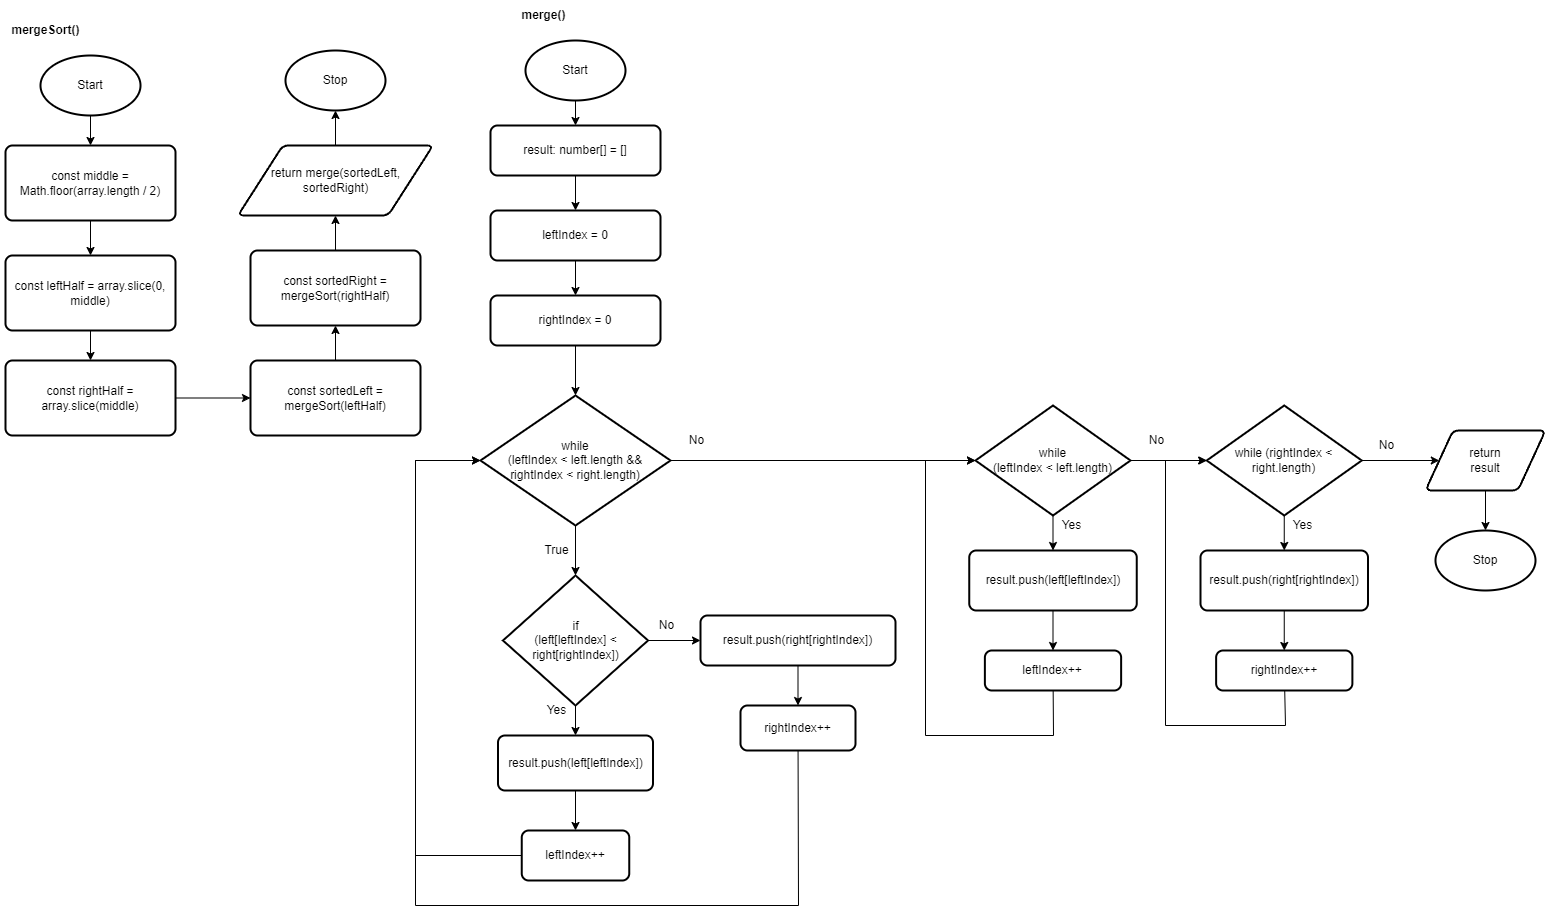

The diagram above was exported from draw.io. Its source (the exported page's mxGraphModel, read from the mxfile embedded in the PNG):
<mxGraphModel dx="1086" dy="1869" grid="1" gridSize="10" guides="1" tooltips="1" connect="1" arrows="1" fold="1" page="1" pageScale="1" pageWidth="827" pageHeight="1169" math="0" shadow="0">
  <root>
    <mxCell id="0" />
    <mxCell id="1" parent="0" />
    <mxCell id="2" style="edgeStyle=none;html=1;" edge="1" parent="1" source="3">
      <mxGeometry relative="1" as="geometry">
        <mxPoint x="90" y="130" as="targetPoint" />
      </mxGeometry>
    </mxCell>
    <mxCell id="3" value="Start" style="strokeWidth=2;html=1;shape=mxgraph.flowchart.start_1;whiteSpace=wrap;" vertex="1" parent="1">
      <mxGeometry x="40" y="40" width="100" height="60" as="geometry" />
    </mxCell>
    <mxCell id="4" value="&lt;b&gt;mergeSort()&lt;/b&gt;" style="text;html=1;align=center;verticalAlign=middle;resizable=0;points=[];autosize=1;strokeColor=none;fillColor=none;" vertex="1" parent="1">
      <mxGeometry width="90" height="30" as="geometry" />
    </mxCell>
    <mxCell id="5" value="&lt;b&gt;merge()&lt;/b&gt;" style="text;html=1;align=center;verticalAlign=middle;resizable=0;points=[];autosize=1;strokeColor=none;fillColor=none;" vertex="1" parent="1">
      <mxGeometry x="510" y="-15" width="65" height="30" as="geometry" />
    </mxCell>
    <mxCell id="6" style="edgeStyle=none;html=1;" edge="1" parent="1" source="7" target="9">
      <mxGeometry relative="1" as="geometry" />
    </mxCell>
    <mxCell id="7" value="const middle = Math.floor(array.length / 2)" style="rounded=1;whiteSpace=wrap;html=1;absoluteArcSize=1;arcSize=14;strokeWidth=2;" vertex="1" parent="1">
      <mxGeometry x="5" y="130" width="170" height="75" as="geometry" />
    </mxCell>
    <mxCell id="8" style="edgeStyle=none;html=1;" edge="1" parent="1" source="9" target="11">
      <mxGeometry relative="1" as="geometry" />
    </mxCell>
    <mxCell id="9" value="const leftHalf = array.slice(0, middle)" style="rounded=1;whiteSpace=wrap;html=1;absoluteArcSize=1;arcSize=14;strokeWidth=2;" vertex="1" parent="1">
      <mxGeometry x="5" y="240" width="170" height="75" as="geometry" />
    </mxCell>
    <mxCell id="10" style="edgeStyle=none;html=1;" edge="1" parent="1" source="11" target="13">
      <mxGeometry relative="1" as="geometry" />
    </mxCell>
    <mxCell id="11" value="const rightHalf = array.slice(middle)" style="rounded=1;whiteSpace=wrap;html=1;absoluteArcSize=1;arcSize=14;strokeWidth=2;" vertex="1" parent="1">
      <mxGeometry x="5" y="345" width="170" height="75" as="geometry" />
    </mxCell>
    <mxCell id="12" style="edgeStyle=none;html=1;" edge="1" parent="1" source="13" target="15">
      <mxGeometry relative="1" as="geometry" />
    </mxCell>
    <mxCell id="13" value="const sortedLeft = mergeSort(leftHalf)" style="rounded=1;whiteSpace=wrap;html=1;absoluteArcSize=1;arcSize=14;strokeWidth=2;" vertex="1" parent="1">
      <mxGeometry x="250" y="345" width="170" height="75" as="geometry" />
    </mxCell>
    <mxCell id="14" style="edgeStyle=none;html=1;" edge="1" parent="1" source="15" target="17">
      <mxGeometry relative="1" as="geometry" />
    </mxCell>
    <mxCell id="15" value="const sortedRight = mergeSort(rightHalf)" style="rounded=1;whiteSpace=wrap;html=1;absoluteArcSize=1;arcSize=14;strokeWidth=2;" vertex="1" parent="1">
      <mxGeometry x="250" y="235" width="170" height="75" as="geometry" />
    </mxCell>
    <mxCell id="16" style="edgeStyle=none;html=1;" edge="1" parent="1" source="17" target="18">
      <mxGeometry relative="1" as="geometry" />
    </mxCell>
    <mxCell id="17" value="return merge(sortedLeft, sortedRight)" style="shape=parallelogram;html=1;strokeWidth=2;perimeter=parallelogramPerimeter;whiteSpace=wrap;rounded=1;arcSize=12;size=0.23;" vertex="1" parent="1">
      <mxGeometry x="237.5" y="130" width="195" height="70" as="geometry" />
    </mxCell>
    <mxCell id="18" value="Stop" style="strokeWidth=2;html=1;shape=mxgraph.flowchart.start_1;whiteSpace=wrap;" vertex="1" parent="1">
      <mxGeometry x="285" y="35" width="100" height="60" as="geometry" />
    </mxCell>
    <mxCell id="19" style="edgeStyle=none;html=1;" edge="1" parent="1" source="20" target="22">
      <mxGeometry relative="1" as="geometry" />
    </mxCell>
    <mxCell id="20" value="Start" style="strokeWidth=2;html=1;shape=mxgraph.flowchart.start_1;whiteSpace=wrap;" vertex="1" parent="1">
      <mxGeometry x="525" y="25" width="100" height="60" as="geometry" />
    </mxCell>
    <mxCell id="21" style="edgeStyle=none;html=1;" edge="1" parent="1" source="22" target="24">
      <mxGeometry relative="1" as="geometry" />
    </mxCell>
    <mxCell id="22" value="result: number[] = []" style="rounded=1;whiteSpace=wrap;html=1;absoluteArcSize=1;arcSize=14;strokeWidth=2;" vertex="1" parent="1">
      <mxGeometry x="490" y="110" width="170" height="50" as="geometry" />
    </mxCell>
    <mxCell id="23" style="edgeStyle=none;html=1;" edge="1" parent="1" source="24" target="26">
      <mxGeometry relative="1" as="geometry" />
    </mxCell>
    <mxCell id="24" value="leftIndex = 0" style="rounded=1;whiteSpace=wrap;html=1;absoluteArcSize=1;arcSize=14;strokeWidth=2;" vertex="1" parent="1">
      <mxGeometry x="490" y="195" width="170" height="50" as="geometry" />
    </mxCell>
    <mxCell id="25" style="edgeStyle=none;html=1;" edge="1" parent="1" source="26" target="29">
      <mxGeometry relative="1" as="geometry" />
    </mxCell>
    <mxCell id="26" value="rightIndex = 0" style="rounded=1;whiteSpace=wrap;html=1;absoluteArcSize=1;arcSize=14;strokeWidth=2;" vertex="1" parent="1">
      <mxGeometry x="490" y="280" width="170" height="50" as="geometry" />
    </mxCell>
    <mxCell id="27" style="edgeStyle=none;html=1;" edge="1" parent="1" source="29" target="32">
      <mxGeometry relative="1" as="geometry" />
    </mxCell>
    <mxCell id="28" style="edgeStyle=none;rounded=0;html=1;entryX=0;entryY=0.5;entryDx=0;entryDy=0;entryPerimeter=0;" edge="1" parent="1" source="29" target="46">
      <mxGeometry relative="1" as="geometry" />
    </mxCell>
    <mxCell id="29" value="while &lt;br&gt;(leftIndex &amp;lt; left.length &amp;amp;&amp;amp; rightIndex &amp;lt; right.length)" style="strokeWidth=2;html=1;shape=mxgraph.flowchart.decision;whiteSpace=wrap;" vertex="1" parent="1">
      <mxGeometry x="480" y="380" width="190" height="130" as="geometry" />
    </mxCell>
    <mxCell id="30" style="edgeStyle=none;html=1;" edge="1" parent="1" source="32" target="35">
      <mxGeometry relative="1" as="geometry" />
    </mxCell>
    <mxCell id="31" style="edgeStyle=none;rounded=0;html=1;" edge="1" parent="1" source="32" target="40">
      <mxGeometry relative="1" as="geometry" />
    </mxCell>
    <mxCell id="32" value="if &lt;br&gt;(left[leftIndex] &amp;lt; right[rightIndex])" style="strokeWidth=2;html=1;shape=mxgraph.flowchart.decision;whiteSpace=wrap;" vertex="1" parent="1">
      <mxGeometry x="502.5" y="560" width="145" height="130" as="geometry" />
    </mxCell>
    <mxCell id="33" value="True" style="text;html=1;align=center;verticalAlign=middle;resizable=0;points=[];autosize=1;strokeColor=none;fillColor=none;" vertex="1" parent="1">
      <mxGeometry x="533" y="520" width="45" height="30" as="geometry" />
    </mxCell>
    <mxCell id="34" style="edgeStyle=none;html=1;" edge="1" parent="1" source="35" target="37">
      <mxGeometry relative="1" as="geometry" />
    </mxCell>
    <mxCell id="35" value="result.push(left[leftIndex])" style="rounded=1;whiteSpace=wrap;html=1;absoluteArcSize=1;arcSize=14;strokeWidth=2;" vertex="1" parent="1">
      <mxGeometry x="497.5" y="720" width="155" height="55" as="geometry" />
    </mxCell>
    <mxCell id="36" style="edgeStyle=none;html=1;entryX=0;entryY=0.5;entryDx=0;entryDy=0;entryPerimeter=0;rounded=0;" edge="1" parent="1" source="37" target="29">
      <mxGeometry relative="1" as="geometry">
        <Array as="points">
          <mxPoint x="415" y="840" />
          <mxPoint x="415" y="445" />
        </Array>
      </mxGeometry>
    </mxCell>
    <mxCell id="37" value="leftIndex++" style="rounded=1;whiteSpace=wrap;html=1;absoluteArcSize=1;arcSize=14;strokeWidth=2;" vertex="1" parent="1">
      <mxGeometry x="521.25" y="815" width="107.5" height="50" as="geometry" />
    </mxCell>
    <mxCell id="38" value="Yes" style="text;html=1;align=center;verticalAlign=middle;resizable=0;points=[];autosize=1;strokeColor=none;fillColor=none;" vertex="1" parent="1">
      <mxGeometry x="536" y="680" width="40" height="30" as="geometry" />
    </mxCell>
    <mxCell id="39" style="edgeStyle=none;rounded=0;html=1;" edge="1" parent="1" source="40" target="42">
      <mxGeometry relative="1" as="geometry" />
    </mxCell>
    <mxCell id="40" value="result.push(right[rightIndex])" style="rounded=1;whiteSpace=wrap;html=1;absoluteArcSize=1;arcSize=14;strokeWidth=2;" vertex="1" parent="1">
      <mxGeometry x="700" y="600" width="195" height="50" as="geometry" />
    </mxCell>
    <mxCell id="41" style="edgeStyle=none;rounded=0;html=1;entryX=0;entryY=0.5;entryDx=0;entryDy=0;entryPerimeter=0;" edge="1" parent="1" source="42" target="29">
      <mxGeometry relative="1" as="geometry">
        <Array as="points">
          <mxPoint x="798" y="890" />
          <mxPoint x="415" y="890" />
          <mxPoint x="415" y="445" />
        </Array>
      </mxGeometry>
    </mxCell>
    <mxCell id="42" value="rightIndex++" style="rounded=1;whiteSpace=wrap;html=1;absoluteArcSize=1;arcSize=14;strokeWidth=2;" vertex="1" parent="1">
      <mxGeometry x="740" y="690" width="115" height="45" as="geometry" />
    </mxCell>
    <mxCell id="43" value="No" style="text;html=1;align=center;verticalAlign=middle;resizable=0;points=[];autosize=1;strokeColor=none;fillColor=none;" vertex="1" parent="1">
      <mxGeometry x="648" y="595" width="35" height="30" as="geometry" />
    </mxCell>
    <mxCell id="44" style="edgeStyle=none;rounded=0;html=1;" edge="1" parent="1" source="46" target="48">
      <mxGeometry relative="1" as="geometry" />
    </mxCell>
    <mxCell id="45" style="edgeStyle=none;rounded=0;html=1;entryX=0;entryY=0.5;entryDx=0;entryDy=0;entryPerimeter=0;" edge="1" parent="1" source="46" target="55">
      <mxGeometry relative="1" as="geometry" />
    </mxCell>
    <mxCell id="46" value="while &lt;br&gt;(leftIndex &amp;lt; left.length)" style="strokeWidth=2;html=1;shape=mxgraph.flowchart.decision;whiteSpace=wrap;" vertex="1" parent="1">
      <mxGeometry x="975" y="390" width="155" height="110" as="geometry" />
    </mxCell>
    <mxCell id="47" style="edgeStyle=none;rounded=0;html=1;" edge="1" parent="1" source="48" target="51">
      <mxGeometry relative="1" as="geometry" />
    </mxCell>
    <mxCell id="48" value="result.push(left[leftIndex])" style="rounded=1;whiteSpace=wrap;html=1;absoluteArcSize=1;arcSize=14;strokeWidth=2;" vertex="1" parent="1">
      <mxGeometry x="968.75" y="535" width="167.5" height="60" as="geometry" />
    </mxCell>
    <mxCell id="49" value="Yes" style="text;html=1;align=center;verticalAlign=middle;resizable=0;points=[];autosize=1;strokeColor=none;fillColor=none;" vertex="1" parent="1">
      <mxGeometry x="1051" y="495" width="40" height="30" as="geometry" />
    </mxCell>
    <mxCell id="50" style="edgeStyle=none;rounded=0;html=1;entryX=0;entryY=0.5;entryDx=0;entryDy=0;entryPerimeter=0;" edge="1" parent="1" source="51" target="46">
      <mxGeometry relative="1" as="geometry">
        <Array as="points">
          <mxPoint x="1053" y="720" />
          <mxPoint x="925" y="720" />
          <mxPoint x="925" y="445" />
        </Array>
      </mxGeometry>
    </mxCell>
    <mxCell id="51" value="leftIndex++" style="rounded=1;whiteSpace=wrap;html=1;absoluteArcSize=1;arcSize=14;strokeWidth=2;" vertex="1" parent="1">
      <mxGeometry x="984.38" y="635" width="136.25" height="40" as="geometry" />
    </mxCell>
    <mxCell id="52" value="No" style="text;html=1;align=center;verticalAlign=middle;resizable=0;points=[];autosize=1;strokeColor=none;fillColor=none;" vertex="1" parent="1">
      <mxGeometry x="678" y="410" width="35" height="30" as="geometry" />
    </mxCell>
    <mxCell id="53" style="edgeStyle=none;rounded=0;html=1;" edge="1" parent="1" source="55" target="57">
      <mxGeometry relative="1" as="geometry" />
    </mxCell>
    <mxCell id="54" style="edgeStyle=none;rounded=0;html=1;entryX=0;entryY=0.5;entryDx=0;entryDy=0;" edge="1" parent="1" source="55" target="62">
      <mxGeometry relative="1" as="geometry" />
    </mxCell>
    <mxCell id="55" value="while (rightIndex &amp;lt; right.length)" style="strokeWidth=2;html=1;shape=mxgraph.flowchart.decision;whiteSpace=wrap;" vertex="1" parent="1">
      <mxGeometry x="1206.25" y="390" width="155" height="110" as="geometry" />
    </mxCell>
    <mxCell id="56" style="edgeStyle=none;rounded=0;html=1;" edge="1" parent="1" source="57" target="60">
      <mxGeometry relative="1" as="geometry" />
    </mxCell>
    <mxCell id="57" value="result.push(right[rightIndex])" style="rounded=1;whiteSpace=wrap;html=1;absoluteArcSize=1;arcSize=14;strokeWidth=2;" vertex="1" parent="1">
      <mxGeometry x="1200" y="535" width="167.5" height="60" as="geometry" />
    </mxCell>
    <mxCell id="58" value="Yes" style="text;html=1;align=center;verticalAlign=middle;resizable=0;points=[];autosize=1;strokeColor=none;fillColor=none;" vertex="1" parent="1">
      <mxGeometry x="1282.25" y="495" width="40" height="30" as="geometry" />
    </mxCell>
    <mxCell id="59" style="edgeStyle=none;rounded=0;html=1;entryX=0;entryY=0.5;entryDx=0;entryDy=0;entryPerimeter=0;" edge="1" parent="1" source="60" target="55">
      <mxGeometry relative="1" as="geometry">
        <Array as="points">
          <mxPoint x="1285" y="710" />
          <mxPoint x="1165" y="710" />
          <mxPoint x="1165" y="445" />
        </Array>
      </mxGeometry>
    </mxCell>
    <mxCell id="60" value="rightIndex++" style="rounded=1;whiteSpace=wrap;html=1;absoluteArcSize=1;arcSize=14;strokeWidth=2;" vertex="1" parent="1">
      <mxGeometry x="1215.63" y="635" width="136.25" height="40" as="geometry" />
    </mxCell>
    <mxCell id="61" style="edgeStyle=none;rounded=0;html=1;" edge="1" parent="1" source="62" target="65">
      <mxGeometry relative="1" as="geometry" />
    </mxCell>
    <mxCell id="62" value="return &lt;br&gt;result" style="shape=parallelogram;html=1;strokeWidth=2;perimeter=parallelogramPerimeter;whiteSpace=wrap;rounded=1;arcSize=12;size=0.23;" vertex="1" parent="1">
      <mxGeometry x="1425" y="415" width="120" height="60" as="geometry" />
    </mxCell>
    <mxCell id="63" value="No" style="text;html=1;align=center;verticalAlign=middle;resizable=0;points=[];autosize=1;strokeColor=none;fillColor=none;" vertex="1" parent="1">
      <mxGeometry x="1138" y="410" width="35" height="30" as="geometry" />
    </mxCell>
    <mxCell id="64" value="No" style="text;html=1;align=center;verticalAlign=middle;resizable=0;points=[];autosize=1;strokeColor=none;fillColor=none;" vertex="1" parent="1">
      <mxGeometry x="1368" y="415" width="35" height="30" as="geometry" />
    </mxCell>
    <mxCell id="65" value="Stop" style="strokeWidth=2;html=1;shape=mxgraph.flowchart.start_1;whiteSpace=wrap;" vertex="1" parent="1">
      <mxGeometry x="1435" y="515" width="100" height="60" as="geometry" />
    </mxCell>
  </root>
</mxGraphModel>